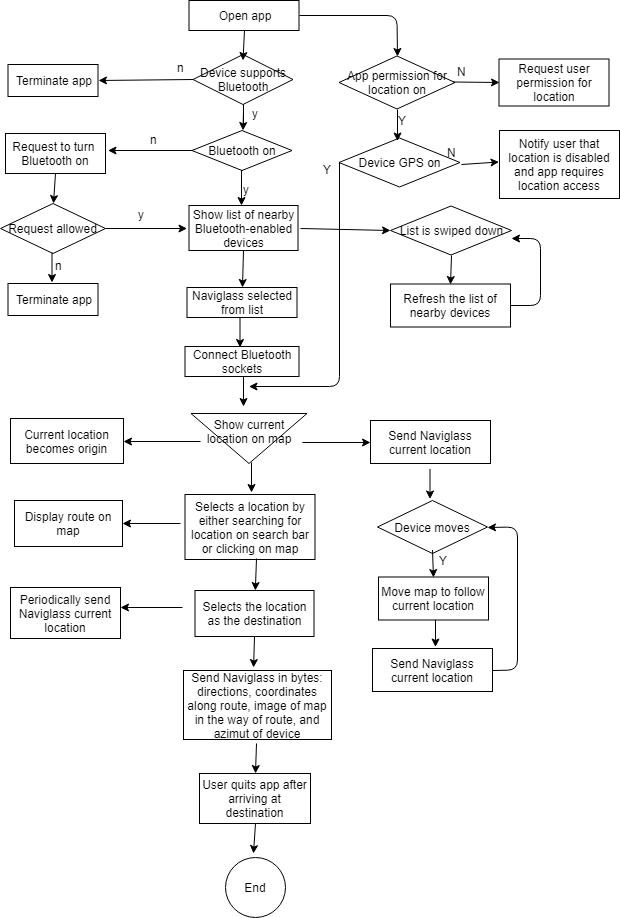

The diagram above was exported from draw.io. Its source (the exported page's mxGraphModel, read from the mxfile embedded in the PNG):
<mxGraphModel dx="840" dy="435" grid="1" gridSize="10" guides="1" tooltips="1" connect="1" arrows="1" fold="1" page="1" pageScale="1" pageWidth="750" pageHeight="1050" math="0" shadow="0">
  <root>
    <mxCell id="0" />
    <mxCell id="1" parent="0" />
    <mxCell id="Sv7ks0sO2gz7NrHkCV5v-1" value="Open app" style="rounded=0;whiteSpace=wrap;html=1;" parent="1" vertex="1">
      <mxGeometry x="258.5" y="32" width="110" height="30" as="geometry" />
    </mxCell>
    <mxCell id="Sv7ks0sO2gz7NrHkCV5v-6" value="" style="edgeStyle=orthogonalEdgeStyle;rounded=0;orthogonalLoop=1;jettySize=auto;html=1;" parent="1" source="Sv7ks0sO2gz7NrHkCV5v-2" edge="1">
      <mxGeometry relative="1" as="geometry">
        <mxPoint x="312.5" y="162" as="targetPoint" />
      </mxGeometry>
    </mxCell>
    <mxCell id="Sv7ks0sO2gz7NrHkCV5v-2" value="Device supports Bluetooth" style="rhombus;whiteSpace=wrap;html=1;" parent="1" vertex="1">
      <mxGeometry x="262.5" y="86" width="100" height="50" as="geometry" />
    </mxCell>
    <mxCell id="Sv7ks0sO2gz7NrHkCV5v-3" value="" style="endArrow=classic;html=1;exitX=0.5;exitY=1;exitDx=0;exitDy=0;" parent="1" source="Sv7ks0sO2gz7NrHkCV5v-1" edge="1">
      <mxGeometry width="50" height="50" relative="1" as="geometry">
        <mxPoint x="267.5" y="212" as="sourcePoint" />
        <mxPoint x="312.5" y="92" as="targetPoint" />
      </mxGeometry>
    </mxCell>
    <mxCell id="Sv7ks0sO2gz7NrHkCV5v-7" value="y&lt;br&gt;" style="text;html=1;resizable=0;points=[];autosize=1;align=left;verticalAlign=top;spacingTop=-4;" parent="1" vertex="1">
      <mxGeometry x="319.5" y="136" width="20" height="20" as="geometry" />
    </mxCell>
    <mxCell id="Sv7ks0sO2gz7NrHkCV5v-12" value="" style="endArrow=classic;html=1;exitX=0;exitY=0.5;exitDx=0;exitDy=0;entryX=1;entryY=0.5;entryDx=0;entryDy=0;" parent="1" source="Sv7ks0sO2gz7NrHkCV5v-2" target="Sv7ks0sO2gz7NrHkCV5v-14" edge="1">
      <mxGeometry width="50" height="50" relative="1" as="geometry">
        <mxPoint x="322.5" y="72" as="sourcePoint" />
        <mxPoint x="217.5" y="112" as="targetPoint" />
        <Array as="points" />
      </mxGeometry>
    </mxCell>
    <mxCell id="Sv7ks0sO2gz7NrHkCV5v-13" value="n" style="text;html=1;resizable=0;points=[];autosize=1;align=left;verticalAlign=top;spacingTop=-4;" parent="1" vertex="1">
      <mxGeometry x="244.5" y="90" width="20" height="20" as="geometry" />
    </mxCell>
    <mxCell id="Sv7ks0sO2gz7NrHkCV5v-14" value="Terminate app" style="rounded=0;whiteSpace=wrap;html=1;" parent="1" vertex="1">
      <mxGeometry x="77.5" y="96" width="90" height="32" as="geometry" />
    </mxCell>
    <mxCell id="Sv7ks0sO2gz7NrHkCV5v-24" value="Bluetooth on" style="rhombus;whiteSpace=wrap;html=1;" parent="1" vertex="1">
      <mxGeometry x="261.5" y="162" width="100" height="40" as="geometry" />
    </mxCell>
    <mxCell id="Sv7ks0sO2gz7NrHkCV5v-30" value="y&lt;br&gt;" style="text;html=1;resizable=0;points=[];autosize=1;align=left;verticalAlign=top;spacingTop=-4;" parent="1" vertex="1">
      <mxGeometry x="311" y="212" width="20" height="20" as="geometry" />
    </mxCell>
    <mxCell id="Sv7ks0sO2gz7NrHkCV5v-31" value="" style="edgeStyle=orthogonalEdgeStyle;rounded=0;orthogonalLoop=1;jettySize=auto;html=1;entryX=-0.025;entryY=1.25;entryDx=0;entryDy=0;entryPerimeter=0;exitX=0.5;exitY=1;exitDx=0;exitDy=0;" parent="1" source="Sv7ks0sO2gz7NrHkCV5v-24" target="Sv7ks0sO2gz7NrHkCV5v-30" edge="1">
      <mxGeometry relative="1" as="geometry">
        <mxPoint x="322.5" y="146" as="sourcePoint" />
        <mxPoint x="322.5" y="172" as="targetPoint" />
      </mxGeometry>
    </mxCell>
    <mxCell id="Sv7ks0sO2gz7NrHkCV5v-33" value="n" style="text;html=1;resizable=0;points=[];autosize=1;align=left;verticalAlign=top;spacingTop=-4;" parent="1" vertex="1">
      <mxGeometry x="217.5" y="162" width="20" height="20" as="geometry" />
    </mxCell>
    <mxCell id="Sv7ks0sO2gz7NrHkCV5v-39" value="Request to turn&amp;nbsp; Bluetooth on" style="rounded=0;whiteSpace=wrap;html=1;" parent="1" vertex="1">
      <mxGeometry x="75" y="165" width="100" height="40" as="geometry" />
    </mxCell>
    <mxCell id="Sv7ks0sO2gz7NrHkCV5v-40" value="Request allowed" style="rhombus;whiteSpace=wrap;html=1;" parent="1" vertex="1">
      <mxGeometry x="70" y="235" width="105" height="50" as="geometry" />
    </mxCell>
    <mxCell id="Sv7ks0sO2gz7NrHkCV5v-41" value="" style="endArrow=classic;html=1;exitX=0.5;exitY=1;exitDx=0;exitDy=0;entryX=0.5;entryY=0;entryDx=0;entryDy=0;" parent="1" source="Sv7ks0sO2gz7NrHkCV5v-39" target="Sv7ks0sO2gz7NrHkCV5v-40" edge="1">
      <mxGeometry width="50" height="50" relative="1" as="geometry">
        <mxPoint x="-55.5" y="282" as="sourcePoint" />
        <mxPoint x="-55.5" y="312" as="targetPoint" />
      </mxGeometry>
    </mxCell>
    <mxCell id="Sv7ks0sO2gz7NrHkCV5v-42" value="" style="endArrow=classic;html=1;exitX=0;exitY=0.5;exitDx=0;exitDy=0;" parent="1" source="Sv7ks0sO2gz7NrHkCV5v-24" edge="1">
      <mxGeometry width="50" height="50" relative="1" as="geometry">
        <mxPoint x="359" y="181.5" as="sourcePoint" />
        <mxPoint x="177.5" y="182" as="targetPoint" />
      </mxGeometry>
    </mxCell>
    <mxCell id="Sv7ks0sO2gz7NrHkCV5v-45" value="" style="endArrow=classic;html=1;exitX=1;exitY=0.5;exitDx=0;exitDy=0;entryX=0;entryY=0.75;entryDx=0;entryDy=0;" parent="1" source="Sv7ks0sO2gz7NrHkCV5v-40" edge="1">
      <mxGeometry width="50" height="50" relative="1" as="geometry">
        <mxPoint x="67.5" y="632" as="sourcePoint" />
        <mxPoint x="256.5" y="260" as="targetPoint" />
      </mxGeometry>
    </mxCell>
    <mxCell id="Sv7ks0sO2gz7NrHkCV5v-46" value="y" style="text;html=1;resizable=0;points=[];autosize=1;align=left;verticalAlign=top;spacingTop=-4;" parent="1" vertex="1">
      <mxGeometry x="205.5" y="237" width="20" height="20" as="geometry" />
    </mxCell>
    <mxCell id="Sv7ks0sO2gz7NrHkCV5v-47" value="Terminate app" style="rounded=0;whiteSpace=wrap;html=1;" parent="1" vertex="1">
      <mxGeometry x="77.5" y="315" width="90" height="32" as="geometry" />
    </mxCell>
    <mxCell id="Sv7ks0sO2gz7NrHkCV5v-50" value="" style="endArrow=classic;html=1;exitX=0.5;exitY=1;exitDx=0;exitDy=0;" parent="1" edge="1">
      <mxGeometry width="50" height="50" relative="1" as="geometry">
        <mxPoint x="121.5" y="284" as="sourcePoint" />
        <mxPoint x="121.5" y="314" as="targetPoint" />
      </mxGeometry>
    </mxCell>
    <mxCell id="Sv7ks0sO2gz7NrHkCV5v-51" value="n" style="text;html=1;resizable=0;points=[];autosize=1;align=left;verticalAlign=top;spacingTop=-4;" parent="1" vertex="1">
      <mxGeometry x="122.5" y="288" width="20" height="20" as="geometry" />
    </mxCell>
    <mxCell id="Sv7ks0sO2gz7NrHkCV5v-58" value="" style="endArrow=classic;html=1;exitX=1;exitY=0.5;exitDx=0;exitDy=0;entryX=0.5;entryY=0;entryDx=0;entryDy=0;" parent="1" source="Sv7ks0sO2gz7NrHkCV5v-1" target="Sv7ks0sO2gz7NrHkCV5v-126" edge="1">
      <mxGeometry width="50" height="50" relative="1" as="geometry">
        <mxPoint x="447.5" y="196" as="sourcePoint" />
        <mxPoint x="497.5" y="82" as="targetPoint" />
        <Array as="points">
          <mxPoint x="466.5" y="47" />
        </Array>
      </mxGeometry>
    </mxCell>
    <mxCell id="Sv7ks0sO2gz7NrHkCV5v-105" value="Show list of nearby Bluetooth-enabled devices" style="rounded=0;whiteSpace=wrap;html=1;" parent="1" vertex="1">
      <mxGeometry x="258.5" y="237" width="109" height="45" as="geometry" />
    </mxCell>
    <mxCell id="Sv7ks0sO2gz7NrHkCV5v-106" value="" style="endArrow=classic;html=1;entryX=0.5;entryY=0;entryDx=0;entryDy=0;exitX=0.5;exitY=1;exitDx=0;exitDy=0;" parent="1" source="Sv7ks0sO2gz7NrHkCV5v-105" target="Sv7ks0sO2gz7NrHkCV5v-107" edge="1">
      <mxGeometry width="50" height="50" relative="1" as="geometry">
        <mxPoint x="311.5" y="292" as="sourcePoint" />
        <mxPoint x="310" y="299" as="targetPoint" />
      </mxGeometry>
    </mxCell>
    <mxCell id="Sv7ks0sO2gz7NrHkCV5v-107" value="Naviglass selected from list" style="rounded=0;whiteSpace=wrap;html=1;" parent="1" vertex="1">
      <mxGeometry x="256.5" y="319" width="110" height="30" as="geometry" />
    </mxCell>
    <mxCell id="Sv7ks0sO2gz7NrHkCV5v-109" value="" style="endArrow=classic;html=1;exitX=0.5;exitY=1;exitDx=0;exitDy=0;" parent="1" edge="1">
      <mxGeometry width="50" height="50" relative="1" as="geometry">
        <mxPoint x="309.5" y="349" as="sourcePoint" />
        <mxPoint x="309.5" y="379" as="targetPoint" />
      </mxGeometry>
    </mxCell>
    <mxCell id="Sv7ks0sO2gz7NrHkCV5v-110" value="Selects the location as the destination" style="rounded=0;whiteSpace=wrap;html=1;" parent="1" vertex="1">
      <mxGeometry x="264.5" y="622" width="119" height="46" as="geometry" />
    </mxCell>
    <mxCell id="Sv7ks0sO2gz7NrHkCV5v-111" value="" style="endArrow=classic;html=1;exitX=0.5;exitY=1;exitDx=0;exitDy=0;" parent="1" edge="1">
      <mxGeometry width="50" height="50" relative="1" as="geometry">
        <mxPoint x="321" y="494" as="sourcePoint" />
        <mxPoint x="321" y="524" as="targetPoint" />
      </mxGeometry>
    </mxCell>
    <mxCell id="Sv7ks0sO2gz7NrHkCV5v-113" value="" style="endArrow=classic;html=1;exitX=0.5;exitY=1;exitDx=0;exitDy=0;" parent="1" source="Sv7ks0sO2gz7NrHkCV5v-110" edge="1">
      <mxGeometry width="50" height="50" relative="1" as="geometry">
        <mxPoint x="331" y="586" as="sourcePoint" />
        <mxPoint x="323.08823529411757" y="699" as="targetPoint" />
      </mxGeometry>
    </mxCell>
    <mxCell id="Sv7ks0sO2gz7NrHkCV5v-114" value="" style="endArrow=classic;html=1;exitX=1;exitY=0.5;exitDx=0;exitDy=0;" parent="1" edge="1">
      <mxGeometry width="50" height="50" relative="1" as="geometry">
        <mxPoint x="372" y="474" as="sourcePoint" />
        <mxPoint x="440" y="474" as="targetPoint" />
      </mxGeometry>
    </mxCell>
    <mxCell id="Sv7ks0sO2gz7NrHkCV5v-124" value="Device GPS on" style="rhombus;whiteSpace=wrap;html=1;" parent="1" vertex="1">
      <mxGeometry x="408.5" y="169.5" width="121" height="49" as="geometry" />
    </mxCell>
    <mxCell id="Sv7ks0sO2gz7NrHkCV5v-125" value="&lt;span&gt;Notify user that location is disabled and app requires &lt;/span&gt;&lt;span&gt;location access&lt;/span&gt;&lt;span&gt;&lt;br&gt;&lt;/span&gt;" style="rounded=0;whiteSpace=wrap;html=1;" parent="1" vertex="1">
      <mxGeometry x="569" y="162" width="120" height="68" as="geometry" />
    </mxCell>
    <mxCell id="Sv7ks0sO2gz7NrHkCV5v-126" value="App permission for location on" style="rhombus;whiteSpace=wrap;html=1;" parent="1" vertex="1">
      <mxGeometry x="408.5" y="87.5" width="116" height="53" as="geometry" />
    </mxCell>
    <mxCell id="Sv7ks0sO2gz7NrHkCV5v-127" value="" style="endArrow=classic;html=1;exitX=0.5;exitY=1;exitDx=0;exitDy=0;" parent="1" source="Sv7ks0sO2gz7NrHkCV5v-126" edge="1">
      <mxGeometry width="50" height="50" relative="1" as="geometry">
        <mxPoint x="287" y="144.5" as="sourcePoint" />
        <mxPoint x="467" y="172.5" as="targetPoint" />
      </mxGeometry>
    </mxCell>
    <mxCell id="Sv7ks0sO2gz7NrHkCV5v-128" value="Y" style="text;html=1;resizable=0;points=[];autosize=1;align=left;verticalAlign=top;spacingTop=-4;" parent="1" vertex="1">
      <mxGeometry x="465.5" y="142.5" width="20" height="20" as="geometry" />
    </mxCell>
    <mxCell id="Sv7ks0sO2gz7NrHkCV5v-129" value="" style="endArrow=classic;html=1;exitX=0.8;exitY=1.05;exitDx=0;exitDy=0;exitPerimeter=0;" parent="1" source="Sv7ks0sO2gz7NrHkCV5v-130" edge="1">
      <mxGeometry width="50" height="50" relative="1" as="geometry">
        <mxPoint x="512" y="193" as="sourcePoint" />
        <mxPoint x="568.5" y="193.5" as="targetPoint" />
      </mxGeometry>
    </mxCell>
    <mxCell id="Sv7ks0sO2gz7NrHkCV5v-130" value="N" style="text;html=1;resizable=0;points=[];autosize=1;align=left;verticalAlign=top;spacingTop=-4;" parent="1" vertex="1">
      <mxGeometry x="514.5" y="174.5" width="20" height="20" as="geometry" />
    </mxCell>
    <mxCell id="Sv7ks0sO2gz7NrHkCV5v-131" value="" style="endArrow=classic;html=1;exitX=1;exitY=0.5;exitDx=0;exitDy=0;entryX=0;entryY=0.5;entryDx=0;entryDy=0;" parent="1" target="Sv7ks0sO2gz7NrHkCV5v-132" edge="1">
      <mxGeometry width="50" height="50" relative="1" as="geometry">
        <mxPoint x="522.5" y="113.5" as="sourcePoint" />
        <mxPoint x="603.5" y="113.5" as="targetPoint" />
      </mxGeometry>
    </mxCell>
    <mxCell id="Sv7ks0sO2gz7NrHkCV5v-132" value="&lt;span&gt;Request user permission for location&lt;br&gt;&lt;/span&gt;" style="rounded=0;whiteSpace=wrap;html=1;" parent="1" vertex="1">
      <mxGeometry x="568.5" y="90.5" width="110" height="47" as="geometry" />
    </mxCell>
    <mxCell id="Sv7ks0sO2gz7NrHkCV5v-133" value="N" style="text;html=1;resizable=0;points=[];autosize=1;align=left;verticalAlign=top;spacingTop=-4;" parent="1" vertex="1">
      <mxGeometry x="525" y="94" width="20" height="20" as="geometry" />
    </mxCell>
    <mxCell id="Sv7ks0sO2gz7NrHkCV5v-135" value="" style="endArrow=classic;html=1;entryX=1;entryY=0.5;entryDx=0;entryDy=0;" parent="1" edge="1">
      <mxGeometry width="50" height="50" relative="1" as="geometry">
        <mxPoint x="252" y="639" as="sourcePoint" />
        <mxPoint x="190" y="639" as="targetPoint" />
      </mxGeometry>
    </mxCell>
    <mxCell id="Sv7ks0sO2gz7NrHkCV5v-137" value="Send Naviglass current location" style="rounded=0;whiteSpace=wrap;html=1;" parent="1" vertex="1">
      <mxGeometry x="440" y="452" width="120" height="43" as="geometry" />
    </mxCell>
    <mxCell id="Sv7ks0sO2gz7NrHkCV5v-150" value="Show current location on map&lt;br&gt;&lt;br&gt;" style="triangle;whiteSpace=wrap;html=1;direction=south;" parent="1" vertex="1">
      <mxGeometry x="260.5" y="445" width="116" height="50" as="geometry" />
    </mxCell>
    <mxCell id="Sv7ks0sO2gz7NrHkCV5v-151" value="" style="endArrow=classic;html=1;exitX=0;exitY=0.5;exitDx=0;exitDy=0;" parent="1" source="Sv7ks0sO2gz7NrHkCV5v-124" edge="1">
      <mxGeometry width="50" height="50" relative="1" as="geometry">
        <mxPoint x="68.5" y="658" as="sourcePoint" />
        <mxPoint x="318.5" y="418" as="targetPoint" />
        <Array as="points">
          <mxPoint x="409" y="418" />
        </Array>
      </mxGeometry>
    </mxCell>
    <mxCell id="Sv7ks0sO2gz7NrHkCV5v-152" value="Y" style="text;html=1;resizable=0;points=[];autosize=1;align=left;verticalAlign=top;spacingTop=-4;" parent="1" vertex="1">
      <mxGeometry x="391" y="192" width="20" height="20" as="geometry" />
    </mxCell>
    <mxCell id="Sv7ks0sO2gz7NrHkCV5v-153" value="Connect Bluetooth sockets" style="rounded=0;whiteSpace=wrap;html=1;" parent="1" vertex="1">
      <mxGeometry x="254.5" y="378" width="114" height="30" as="geometry" />
    </mxCell>
    <mxCell id="Sv7ks0sO2gz7NrHkCV5v-155" value="" style="endArrow=classic;html=1;exitX=0.5;exitY=1;exitDx=0;exitDy=0;" parent="1" edge="1">
      <mxGeometry width="50" height="50" relative="1" as="geometry">
        <mxPoint x="313" y="408" as="sourcePoint" />
        <mxPoint x="313" y="438" as="targetPoint" />
      </mxGeometry>
    </mxCell>
    <mxCell id="Sv7ks0sO2gz7NrHkCV5v-160" value="" style="endArrow=classic;html=1;exitX=0.5;exitY=1;exitDx=0;exitDy=0;entryX=0.5;entryY=0;entryDx=0;entryDy=0;" parent="1" edge="1" target="Sv7ks0sO2gz7NrHkCV5v-161">
      <mxGeometry width="50" height="50" relative="1" as="geometry">
        <mxPoint x="326" y="775" as="sourcePoint" />
        <mxPoint x="325.5" y="815" as="targetPoint" />
      </mxGeometry>
    </mxCell>
    <mxCell id="Sv7ks0sO2gz7NrHkCV5v-161" value="User quits app after arriving at destination" style="rounded=0;whiteSpace=wrap;html=1;" parent="1" vertex="1">
      <mxGeometry x="269" y="805" width="111" height="50" as="geometry" />
    </mxCell>
    <mxCell id="Sv7ks0sO2gz7NrHkCV5v-162" value="End" style="ellipse;whiteSpace=wrap;html=1;aspect=fixed;" parent="1" vertex="1">
      <mxGeometry x="294.5" y="888.5" width="60" height="60" as="geometry" />
    </mxCell>
    <mxCell id="Sv7ks0sO2gz7NrHkCV5v-163" value="" style="endArrow=classic;html=1;exitX=0.5;exitY=1;exitDx=0;exitDy=0;entryX=0.5;entryY=0;entryDx=0;entryDy=0;" parent="1" source="Sv7ks0sO2gz7NrHkCV5v-161" edge="1">
      <mxGeometry width="50" height="50" relative="1" as="geometry">
        <mxPoint x="68.5" y="1015" as="sourcePoint" />
        <mxPoint x="323" y="885" as="targetPoint" />
      </mxGeometry>
    </mxCell>
    <mxCell id="xzLIXP3pd89TDhOQk5_O-8" value="Device moves" style="rhombus;whiteSpace=wrap;html=1;" vertex="1" parent="1">
      <mxGeometry x="447" y="532" width="110" height="53" as="geometry" />
    </mxCell>
    <mxCell id="xzLIXP3pd89TDhOQk5_O-9" value="Move map to follow current location" style="rounded=0;whiteSpace=wrap;html=1;" vertex="1" parent="1">
      <mxGeometry x="448" y="608.5" width="110" height="43" as="geometry" />
    </mxCell>
    <mxCell id="xzLIXP3pd89TDhOQk5_O-10" value="" style="endArrow=classic;html=1;entryX=0.5;entryY=0;entryDx=0;entryDy=0;" edge="1" parent="1" target="xzLIXP3pd89TDhOQk5_O-9">
      <mxGeometry width="50" height="50" relative="1" as="geometry">
        <mxPoint x="502" y="581.5" as="sourcePoint" />
        <mxPoint x="117" y="761.5" as="targetPoint" />
      </mxGeometry>
    </mxCell>
    <mxCell id="xzLIXP3pd89TDhOQk5_O-11" value="Y" style="text;html=1;resizable=0;points=[];align=center;verticalAlign=middle;labelBackgroundColor=#ffffff;" vertex="1" connectable="0" parent="xzLIXP3pd89TDhOQk5_O-10">
      <mxGeometry x="-0.2593" y="10" relative="1" as="geometry">
        <mxPoint as="offset" />
      </mxGeometry>
    </mxCell>
    <mxCell id="xzLIXP3pd89TDhOQk5_O-12" value="" style="endArrow=classic;html=1;exitX=1;exitY=0.5;exitDx=0;exitDy=0;entryX=1;entryY=0.5;entryDx=0;entryDy=0;" edge="1" parent="1" source="xzLIXP3pd89TDhOQk5_O-13" target="xzLIXP3pd89TDhOQk5_O-8">
      <mxGeometry width="50" height="50" relative="1" as="geometry">
        <mxPoint x="67" y="811.5" as="sourcePoint" />
        <mxPoint x="117" y="761.5" as="targetPoint" />
        <Array as="points">
          <mxPoint x="587" y="701.5" />
          <mxPoint x="587" y="558.5" />
        </Array>
      </mxGeometry>
    </mxCell>
    <mxCell id="xzLIXP3pd89TDhOQk5_O-13" value="Send Naviglass current location" style="rounded=0;whiteSpace=wrap;html=1;" vertex="1" parent="1">
      <mxGeometry x="442" y="680" width="120" height="43" as="geometry" />
    </mxCell>
    <mxCell id="xzLIXP3pd89TDhOQk5_O-14" value="" style="endArrow=classic;html=1;entryX=0.5;entryY=0;entryDx=0;entryDy=0;" edge="1" parent="1">
      <mxGeometry width="50" height="50" relative="1" as="geometry">
        <mxPoint x="505" y="651.5" as="sourcePoint" />
        <mxPoint x="505" y="678.5" as="targetPoint" />
      </mxGeometry>
    </mxCell>
    <mxCell id="xzLIXP3pd89TDhOQk5_O-15" value="" style="endArrow=classic;html=1;exitX=0.5;exitY=1;exitDx=0;exitDy=0;" edge="1" parent="1">
      <mxGeometry width="50" height="50" relative="1" as="geometry">
        <mxPoint x="499.5" y="500.5" as="sourcePoint" />
        <mxPoint x="499.5" y="530.5" as="targetPoint" />
      </mxGeometry>
    </mxCell>
    <mxCell id="xzLIXP3pd89TDhOQk5_O-16" value="Periodically send Naviglass current location" style="rounded=0;whiteSpace=wrap;html=1;" vertex="1" parent="1">
      <mxGeometry x="80" y="619" width="110" height="51" as="geometry" />
    </mxCell>
    <mxCell id="xzLIXP3pd89TDhOQk5_O-22" value="Current location becomes origin" style="rounded=0;whiteSpace=wrap;html=1;" vertex="1" parent="1">
      <mxGeometry x="80" y="450" width="113" height="45" as="geometry" />
    </mxCell>
    <mxCell id="xzLIXP3pd89TDhOQk5_O-25" value="" style="endArrow=classic;html=1;entryX=1;entryY=0.5;entryDx=0;entryDy=0;" edge="1" parent="1" target="xzLIXP3pd89TDhOQk5_O-22">
      <mxGeometry width="50" height="50" relative="1" as="geometry">
        <mxPoint x="270" y="473" as="sourcePoint" />
        <mxPoint x="331" y="534" as="targetPoint" />
      </mxGeometry>
    </mxCell>
    <mxCell id="xzLIXP3pd89TDhOQk5_O-27" value="Selects a location by either searching for location on search bar or clicking on map" style="rounded=0;whiteSpace=wrap;html=1;" vertex="1" parent="1">
      <mxGeometry x="254.5" y="526" width="130" height="65" as="geometry" />
    </mxCell>
    <mxCell id="xzLIXP3pd89TDhOQk5_O-28" value="Display route on map" style="rounded=0;whiteSpace=wrap;html=1;" vertex="1" parent="1">
      <mxGeometry x="84" y="532" width="108" height="46" as="geometry" />
    </mxCell>
    <mxCell id="xzLIXP3pd89TDhOQk5_O-29" value="" style="endArrow=classic;html=1;entryX=1;entryY=0.5;entryDx=0;entryDy=0;" edge="1" parent="1" target="xzLIXP3pd89TDhOQk5_O-28">
      <mxGeometry width="50" height="50" relative="1" as="geometry">
        <mxPoint x="250" y="555" as="sourcePoint" />
        <mxPoint x="203" y="483" as="targetPoint" />
      </mxGeometry>
    </mxCell>
    <mxCell id="xzLIXP3pd89TDhOQk5_O-30" value="Send Naviglass in bytes: directions, coordinates along route, image of map in the way of route, and azimut of device&lt;br&gt;" style="rounded=0;whiteSpace=wrap;html=1;" vertex="1" parent="1">
      <mxGeometry x="253" y="702" width="148" height="69" as="geometry" />
    </mxCell>
    <mxCell id="xzLIXP3pd89TDhOQk5_O-32" value="" style="endArrow=classic;html=1;" edge="1" parent="1" target="Sv7ks0sO2gz7NrHkCV5v-110">
      <mxGeometry width="50" height="50" relative="1" as="geometry">
        <mxPoint x="326" y="590" as="sourcePoint" />
        <mxPoint x="331" y="534" as="targetPoint" />
      </mxGeometry>
    </mxCell>
    <mxCell id="xzLIXP3pd89TDhOQk5_O-37" value="List is swiped down" style="rhombus;whiteSpace=wrap;html=1;" vertex="1" parent="1">
      <mxGeometry x="460" y="237.5" width="121" height="49" as="geometry" />
    </mxCell>
    <mxCell id="xzLIXP3pd89TDhOQk5_O-38" value="Refresh the list of nearby devices" style="rounded=0;whiteSpace=wrap;html=1;" vertex="1" parent="1">
      <mxGeometry x="460" y="315.5" width="120" height="43" as="geometry" />
    </mxCell>
    <mxCell id="xzLIXP3pd89TDhOQk5_O-39" value="" style="endArrow=classic;html=1;entryX=0;entryY=0.5;entryDx=0;entryDy=0;" edge="1" parent="1" target="xzLIXP3pd89TDhOQk5_O-37">
      <mxGeometry width="50" height="50" relative="1" as="geometry">
        <mxPoint x="370" y="260" as="sourcePoint" />
        <mxPoint x="322" y="329" as="targetPoint" />
      </mxGeometry>
    </mxCell>
    <mxCell id="xzLIXP3pd89TDhOQk5_O-40" value="" style="endArrow=classic;html=1;entryX=0.5;entryY=0;entryDx=0;entryDy=0;exitX=0.5;exitY=1;exitDx=0;exitDy=0;" edge="1" parent="1" source="xzLIXP3pd89TDhOQk5_O-37" target="xzLIXP3pd89TDhOQk5_O-38">
      <mxGeometry width="50" height="50" relative="1" as="geometry">
        <mxPoint x="359" y="292.5" as="sourcePoint" />
        <mxPoint x="358" y="329.5" as="targetPoint" />
      </mxGeometry>
    </mxCell>
    <mxCell id="xzLIXP3pd89TDhOQk5_O-41" value="" style="endArrow=classic;html=1;entryX=1;entryY=0.663;entryDx=0;entryDy=0;exitX=1;exitY=0.5;exitDx=0;exitDy=0;entryPerimeter=0;" edge="1" parent="1" source="xzLIXP3pd89TDhOQk5_O-38" target="xzLIXP3pd89TDhOQk5_O-37">
      <mxGeometry width="50" height="50" relative="1" as="geometry">
        <mxPoint x="531" y="297" as="sourcePoint" />
        <mxPoint x="530" y="326" as="targetPoint" />
        <Array as="points">
          <mxPoint x="610" y="337" />
          <mxPoint x="610" y="270" />
        </Array>
      </mxGeometry>
    </mxCell>
  </root>
</mxGraphModel>